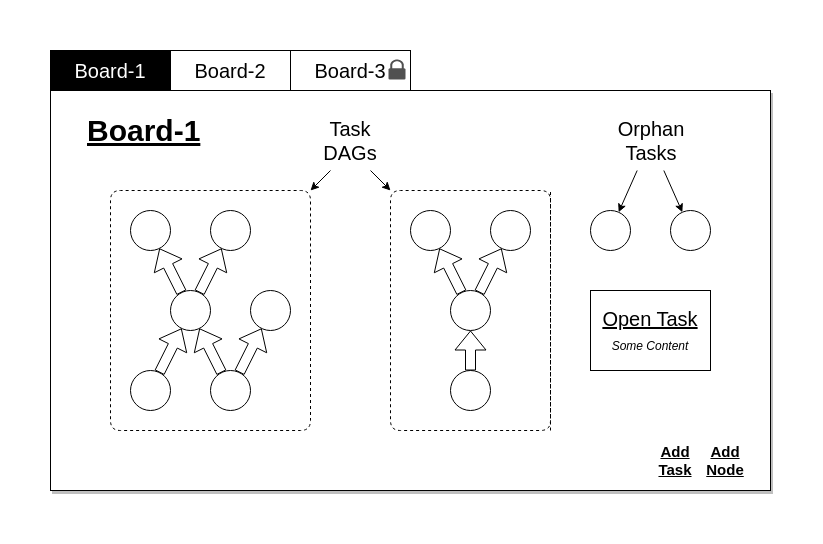

The diagram above was exported from draw.io. Its source (the exported page's mxGraphModel, read from the mxfile embedded in the PNG):
<mxGraphModel dx="477" dy="383" grid="1" gridSize="10" guides="1" tooltips="1" connect="1" arrows="1" fold="1" page="1" pageScale="1" pageWidth="827" pageHeight="1169" math="0" shadow="0">
  <root>
    <mxCell id="0" />
    <mxCell id="1" parent="0" />
    <mxCell id="3Ff2LVVAC18CM3TeQ0Jd-51" value="" style="rounded=0;whiteSpace=wrap;html=1;fontSize=20;glass=0;shadow=1;comic=0;" parent="1" vertex="1">
      <mxGeometry x="40" y="440" width="720" height="400" as="geometry" />
    </mxCell>
    <mxCell id="3Ff2LVVAC18CM3TeQ0Jd-29" value="Task DAGs" style="text;html=1;strokeColor=none;fillColor=none;align=center;verticalAlign=middle;whiteSpace=wrap;rounded=0;fontSize=20;" parent="1" vertex="1">
      <mxGeometry x="300" y="460" width="80" height="60" as="geometry" />
    </mxCell>
    <mxCell id="3Ff2LVVAC18CM3TeQ0Jd-31" value="" style="endArrow=classic;html=1;fillColor=none;fontSize=20;exitX=0.75;exitY=1;exitDx=0;exitDy=0;" parent="1" source="3Ff2LVVAC18CM3TeQ0Jd-29" edge="1">
      <mxGeometry width="50" height="50" relative="1" as="geometry">
        <mxPoint x="330" y="860" as="sourcePoint" />
        <mxPoint x="380" y="540" as="targetPoint" />
      </mxGeometry>
    </mxCell>
    <mxCell id="3Ff2LVVAC18CM3TeQ0Jd-32" value="" style="endArrow=classic;html=1;fillColor=none;fontSize=20;exitX=0.25;exitY=1;exitDx=0;exitDy=0;" parent="1" source="3Ff2LVVAC18CM3TeQ0Jd-29" edge="1">
      <mxGeometry width="50" height="50" relative="1" as="geometry">
        <mxPoint x="356.66666666666674" y="540" as="sourcePoint" />
        <mxPoint x="300" y="540" as="targetPoint" />
      </mxGeometry>
    </mxCell>
    <mxCell id="3Ff2LVVAC18CM3TeQ0Jd-40" value="" style="group" parent="1" vertex="1" connectable="0">
      <mxGeometry x="100" y="540" width="200" height="240" as="geometry" />
    </mxCell>
    <mxCell id="3Ff2LVVAC18CM3TeQ0Jd-2" value="" style="ellipse;whiteSpace=wrap;html=1;aspect=fixed;" parent="3Ff2LVVAC18CM3TeQ0Jd-40" vertex="1">
      <mxGeometry x="60" y="100" width="40" height="40" as="geometry" />
    </mxCell>
    <mxCell id="3Ff2LVVAC18CM3TeQ0Jd-3" value="" style="ellipse;whiteSpace=wrap;html=1;aspect=fixed;" parent="3Ff2LVVAC18CM3TeQ0Jd-40" vertex="1">
      <mxGeometry x="20" y="180" width="40" height="40" as="geometry" />
    </mxCell>
    <mxCell id="3Ff2LVVAC18CM3TeQ0Jd-4" value="" style="ellipse;whiteSpace=wrap;html=1;aspect=fixed;" parent="3Ff2LVVAC18CM3TeQ0Jd-40" vertex="1">
      <mxGeometry x="20" y="20" width="40" height="40" as="geometry" />
    </mxCell>
    <mxCell id="3Ff2LVVAC18CM3TeQ0Jd-5" value="" style="ellipse;whiteSpace=wrap;html=1;aspect=fixed;" parent="3Ff2LVVAC18CM3TeQ0Jd-40" vertex="1">
      <mxGeometry x="100" y="20" width="40" height="40" as="geometry" />
    </mxCell>
    <mxCell id="3Ff2LVVAC18CM3TeQ0Jd-6" value="" style="ellipse;whiteSpace=wrap;html=1;aspect=fixed;" parent="3Ff2LVVAC18CM3TeQ0Jd-40" vertex="1">
      <mxGeometry x="100" y="180" width="40" height="40" as="geometry" />
    </mxCell>
    <mxCell id="3Ff2LVVAC18CM3TeQ0Jd-7" value="" style="ellipse;whiteSpace=wrap;html=1;aspect=fixed;" parent="3Ff2LVVAC18CM3TeQ0Jd-40" vertex="1">
      <mxGeometry x="140" y="100" width="40" height="40" as="geometry" />
    </mxCell>
    <mxCell id="3Ff2LVVAC18CM3TeQ0Jd-10" value="" style="endArrow=classic;html=1;shape=flexArrow;fillColor=none;" parent="3Ff2LVVAC18CM3TeQ0Jd-40" source="3Ff2LVVAC18CM3TeQ0Jd-3" target="3Ff2LVVAC18CM3TeQ0Jd-2" edge="1">
      <mxGeometry width="50" height="50" relative="1" as="geometry">
        <mxPoint x="-240" y="510" as="sourcePoint" />
        <mxPoint x="-190" y="460" as="targetPoint" />
      </mxGeometry>
    </mxCell>
    <mxCell id="3Ff2LVVAC18CM3TeQ0Jd-11" value="" style="endArrow=classic;html=1;shape=flexArrow;fillColor=none;" parent="3Ff2LVVAC18CM3TeQ0Jd-40" source="3Ff2LVVAC18CM3TeQ0Jd-2" target="3Ff2LVVAC18CM3TeQ0Jd-4" edge="1">
      <mxGeometry width="50" height="50" relative="1" as="geometry">
        <mxPoint x="90" y="240" as="sourcePoint" />
        <mxPoint x="90" y="150" as="targetPoint" />
      </mxGeometry>
    </mxCell>
    <mxCell id="3Ff2LVVAC18CM3TeQ0Jd-12" value="" style="endArrow=classic;html=1;shape=flexArrow;fillColor=none;" parent="3Ff2LVVAC18CM3TeQ0Jd-40" source="3Ff2LVVAC18CM3TeQ0Jd-2" target="3Ff2LVVAC18CM3TeQ0Jd-5" edge="1">
      <mxGeometry width="50" height="50" relative="1" as="geometry">
        <mxPoint x="100" y="250" as="sourcePoint" />
        <mxPoint x="100" y="160" as="targetPoint" />
      </mxGeometry>
    </mxCell>
    <mxCell id="3Ff2LVVAC18CM3TeQ0Jd-14" value="" style="endArrow=classic;html=1;shape=flexArrow;fillColor=none;" parent="3Ff2LVVAC18CM3TeQ0Jd-40" source="3Ff2LVVAC18CM3TeQ0Jd-6" target="3Ff2LVVAC18CM3TeQ0Jd-7" edge="1">
      <mxGeometry width="50" height="50" relative="1" as="geometry">
        <mxPoint x="120" y="270" as="sourcePoint" />
        <mxPoint x="120" y="180" as="targetPoint" />
      </mxGeometry>
    </mxCell>
    <mxCell id="3Ff2LVVAC18CM3TeQ0Jd-17" value="" style="endArrow=classic;html=1;shape=flexArrow;fillColor=none;" parent="3Ff2LVVAC18CM3TeQ0Jd-40" source="3Ff2LVVAC18CM3TeQ0Jd-6" target="3Ff2LVVAC18CM3TeQ0Jd-2" edge="1">
      <mxGeometry width="50" height="50" relative="1" as="geometry">
        <mxPoint x="81.05572809000091" y="112.11145618000182" as="sourcePoint" />
        <mxPoint x="58.94427190999909" y="67.88854381999818" as="targetPoint" />
      </mxGeometry>
    </mxCell>
    <mxCell id="3Ff2LVVAC18CM3TeQ0Jd-38" value="" style="endArrow=none;dashed=1;html=1;" parent="3Ff2LVVAC18CM3TeQ0Jd-40" edge="1">
      <mxGeometry width="50" height="50" relative="1" as="geometry">
        <mxPoint x="200" y="80" as="sourcePoint" />
        <mxPoint x="200" y="80" as="targetPoint" />
        <Array as="points">
          <mxPoint x="200" />
          <mxPoint x="160" />
          <mxPoint />
          <mxPoint y="240" />
          <mxPoint x="200" y="240" />
          <mxPoint x="200" y="120" />
        </Array>
      </mxGeometry>
    </mxCell>
    <mxCell id="3Ff2LVVAC18CM3TeQ0Jd-18" value="" style="ellipse;whiteSpace=wrap;html=1;aspect=fixed;" parent="1" vertex="1">
      <mxGeometry x="440" y="640" width="40" height="40" as="geometry" />
    </mxCell>
    <mxCell id="3Ff2LVVAC18CM3TeQ0Jd-19" value="" style="ellipse;whiteSpace=wrap;html=1;aspect=fixed;" parent="1" vertex="1">
      <mxGeometry x="400" y="560" width="40" height="40" as="geometry" />
    </mxCell>
    <mxCell id="3Ff2LVVAC18CM3TeQ0Jd-20" value="" style="ellipse;whiteSpace=wrap;html=1;aspect=fixed;" parent="1" vertex="1">
      <mxGeometry x="480" y="560" width="40" height="40" as="geometry" />
    </mxCell>
    <mxCell id="3Ff2LVVAC18CM3TeQ0Jd-21" value="" style="endArrow=classic;html=1;shape=flexArrow;fillColor=none;" parent="1" source="3Ff2LVVAC18CM3TeQ0Jd-18" target="3Ff2LVVAC18CM3TeQ0Jd-19" edge="1">
      <mxGeometry width="50" height="50" relative="1" as="geometry">
        <mxPoint x="470" y="780" as="sourcePoint" />
        <mxPoint x="470" y="690" as="targetPoint" />
      </mxGeometry>
    </mxCell>
    <mxCell id="3Ff2LVVAC18CM3TeQ0Jd-22" value="" style="endArrow=classic;html=1;shape=flexArrow;fillColor=none;" parent="1" source="3Ff2LVVAC18CM3TeQ0Jd-18" target="3Ff2LVVAC18CM3TeQ0Jd-20" edge="1">
      <mxGeometry width="50" height="50" relative="1" as="geometry">
        <mxPoint x="480" y="790" as="sourcePoint" />
        <mxPoint x="480" y="700" as="targetPoint" />
      </mxGeometry>
    </mxCell>
    <mxCell id="3Ff2LVVAC18CM3TeQ0Jd-23" value="" style="ellipse;whiteSpace=wrap;html=1;aspect=fixed;" parent="1" vertex="1">
      <mxGeometry x="440" y="720" width="40" height="40" as="geometry" />
    </mxCell>
    <mxCell id="3Ff2LVVAC18CM3TeQ0Jd-24" value="" style="endArrow=classic;html=1;shape=flexArrow;fillColor=none;" parent="1" source="3Ff2LVVAC18CM3TeQ0Jd-23" target="3Ff2LVVAC18CM3TeQ0Jd-18" edge="1">
      <mxGeometry width="50" height="50" relative="1" as="geometry">
        <mxPoint x="218.9442719099991" y="732.1114561800018" as="sourcePoint" />
        <mxPoint x="241.0557280900009" y="687.8885438199982" as="targetPoint" />
      </mxGeometry>
    </mxCell>
    <mxCell id="3Ff2LVVAC18CM3TeQ0Jd-27" value="" style="endArrow=none;dashed=1;html=1;" parent="1" edge="1">
      <mxGeometry width="50" height="50" relative="1" as="geometry">
        <mxPoint x="540" y="780" as="sourcePoint" />
        <mxPoint x="540" y="540" as="targetPoint" />
        <Array as="points">
          <mxPoint x="540" y="540" />
          <mxPoint x="380" y="540" />
          <mxPoint x="380" y="780" />
          <mxPoint x="540" y="780" />
        </Array>
      </mxGeometry>
    </mxCell>
    <mxCell id="3Ff2LVVAC18CM3TeQ0Jd-45" value="" style="ellipse;whiteSpace=wrap;html=1;aspect=fixed;" parent="1" vertex="1">
      <mxGeometry x="660" y="560" width="40" height="40" as="geometry" />
    </mxCell>
    <mxCell id="3Ff2LVVAC18CM3TeQ0Jd-46" value="" style="ellipse;whiteSpace=wrap;html=1;aspect=fixed;" parent="1" vertex="1">
      <mxGeometry x="580" y="560" width="40" height="40" as="geometry" />
    </mxCell>
    <mxCell id="3Ff2LVVAC18CM3TeQ0Jd-48" value="Orphan&lt;br&gt;Tasks" style="text;html=1;strokeColor=none;fillColor=none;align=center;verticalAlign=middle;whiteSpace=wrap;rounded=0;fontSize=20;" parent="1" vertex="1">
      <mxGeometry x="600" y="460" width="80" height="60" as="geometry" />
    </mxCell>
    <mxCell id="3Ff2LVVAC18CM3TeQ0Jd-49" value="" style="endArrow=classic;html=1;fillColor=none;fontSize=20;" parent="1" source="3Ff2LVVAC18CM3TeQ0Jd-48" target="3Ff2LVVAC18CM3TeQ0Jd-45" edge="1">
      <mxGeometry width="50" height="50" relative="1" as="geometry">
        <mxPoint x="405" y="530" as="sourcePoint" />
        <mxPoint x="425" y="550" as="targetPoint" />
      </mxGeometry>
    </mxCell>
    <mxCell id="3Ff2LVVAC18CM3TeQ0Jd-50" value="" style="endArrow=classic;html=1;fillColor=none;fontSize=20;" parent="1" source="3Ff2LVVAC18CM3TeQ0Jd-48" target="3Ff2LVVAC18CM3TeQ0Jd-46" edge="1">
      <mxGeometry width="50" height="50" relative="1" as="geometry">
        <mxPoint x="415" y="540" as="sourcePoint" />
        <mxPoint x="435" y="560" as="targetPoint" />
      </mxGeometry>
    </mxCell>
    <mxCell id="3Ff2LVVAC18CM3TeQ0Jd-52" value="&lt;u&gt;Open&amp;nbsp;Task&lt;/u&gt;&lt;br&gt;&lt;font style=&quot;font-size: 12px&quot;&gt;&lt;i&gt;Some Content&lt;/i&gt;&lt;/font&gt;" style="rounded=0;whiteSpace=wrap;html=1;fontSize=20;" parent="1" vertex="1">
      <mxGeometry x="580" y="640" width="120" height="80" as="geometry" />
    </mxCell>
    <mxCell id="3Ff2LVVAC18CM3TeQ0Jd-54" value="&lt;font style=&quot;font-size: 30px&quot;&gt;Board-1&lt;br&gt;&lt;/font&gt;" style="text;html=1;resizable=0;points=[];autosize=1;align=left;verticalAlign=top;spacingTop=-4;fontSize=30;fontStyle=5" parent="1" vertex="1">
      <mxGeometry x="75" y="460" width="120" height="40" as="geometry" />
    </mxCell>
    <mxCell id="3Ff2LVVAC18CM3TeQ0Jd-68" value="" style="group" parent="1" vertex="1" connectable="0">
      <mxGeometry x="640" y="800" width="100" height="20" as="geometry" />
    </mxCell>
    <mxCell id="3Ff2LVVAC18CM3TeQ0Jd-65" value="" style="group;fontSize=16;" parent="3Ff2LVVAC18CM3TeQ0Jd-68" vertex="1" connectable="0">
      <mxGeometry width="100" height="20" as="geometry" />
    </mxCell>
    <mxCell id="3Ff2LVVAC18CM3TeQ0Jd-61" value="" style="group" parent="3Ff2LVVAC18CM3TeQ0Jd-65" vertex="1" connectable="0">
      <mxGeometry width="100" height="20" as="geometry" />
    </mxCell>
    <mxCell id="3Ff2LVVAC18CM3TeQ0Jd-57" value="Add Task" style="text;html=1;strokeColor=none;fillColor=none;align=center;verticalAlign=middle;whiteSpace=wrap;rounded=0;shadow=1;glass=0;comic=0;fontSize=15;fontStyle=5" parent="3Ff2LVVAC18CM3TeQ0Jd-61" vertex="1">
      <mxGeometry width="50" height="20" as="geometry" />
    </mxCell>
    <mxCell id="3Ff2LVVAC18CM3TeQ0Jd-58" value="Add Node" style="text;html=1;strokeColor=none;fillColor=none;align=center;verticalAlign=middle;whiteSpace=wrap;rounded=0;shadow=1;glass=0;comic=0;fontSize=15;fontStyle=5" parent="3Ff2LVVAC18CM3TeQ0Jd-61" vertex="1">
      <mxGeometry x="50" width="50" height="20" as="geometry" />
    </mxCell>
    <mxCell id="SwJajgWlqMcUGWUVLI_--1" value="&lt;font style=&quot;font-size: 20px&quot;&gt;Board-1&lt;/font&gt;" style="rounded=0;whiteSpace=wrap;html=1;fillColor=#000000;fontColor=#FFFFFF;" parent="1" vertex="1">
      <mxGeometry x="40" y="400" width="120" height="40" as="geometry" />
    </mxCell>
    <mxCell id="SwJajgWlqMcUGWUVLI_--2" value="&lt;font style=&quot;font-size: 20px&quot;&gt;Board-2&lt;/font&gt;" style="rounded=0;whiteSpace=wrap;html=1;" parent="1" vertex="1">
      <mxGeometry x="160" y="400" width="120" height="40" as="geometry" />
    </mxCell>
    <mxCell id="SwJajgWlqMcUGWUVLI_--3" value="&lt;font style=&quot;font-size: 20px&quot;&gt;Board-3&lt;/font&gt;" style="rounded=0;whiteSpace=wrap;html=1;" parent="1" vertex="1">
      <mxGeometry x="280" y="400" width="120" height="40" as="geometry" />
    </mxCell>
    <mxCell id="SwJajgWlqMcUGWUVLI_--5" value="" style="pointerEvents=1;shadow=0;dashed=0;html=1;strokeColor=none;fillColor=#505050;labelPosition=center;verticalLabelPosition=bottom;verticalAlign=top;outlineConnect=0;align=center;shape=mxgraph.office.security.lock_protected;fontColor=#FFFFFF;" parent="1" vertex="1">
      <mxGeometry x="378" y="409" width="17" height="20" as="geometry" />
    </mxCell>
  </root>
</mxGraphModel>